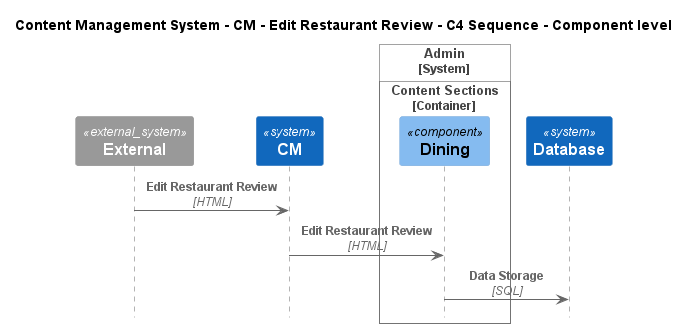

The diagram above was rendered by PlantUML. Its source (embedded in the PNG):
@startuml
!include ..\..\..\..\..\.c4s\C4_Sequence.puml

title Content Management System - CM - Edit Restaurant Review - C4 Sequence - Component level

System_Ext(C4InterFlow.SoftwareSystems.ExternalSystem, "External", "")
System(ContentManagementSystem.SoftwareSystems.CM, "CM", "Content Management System is used to manage the process of creating, organizing, editing, and publishing digital content.")

System_Boundary(ContentManagementSystem.SoftwareSystems.Admin, "Admin")
    
Container_Boundary(ContentManagementSystem.SoftwareSystems.Admin.Containers.ContentSections, "Content Sections")
    Component(ContentManagementSystem.SoftwareSystems.Admin.Containers.ContentSections.Components.Dining, "Dining", "", "")
Boundary_End()
Boundary_End()
System(ContentManagementSystem.SoftwareSystems.Database, "Database", "Stores user registration information, data, access logs, etc.")

Rel(C4InterFlow.SoftwareSystems.ExternalSystem, ContentManagementSystem.SoftwareSystems.CM, "Edit Restaurant Review", "HTML")
Rel(ContentManagementSystem.SoftwareSystems.CM, ContentManagementSystem.SoftwareSystems.Admin.Containers.ContentSections.Components.Dining, "Edit Restaurant Review", "HTML")
Rel(ContentManagementSystem.SoftwareSystems.Admin.Containers.ContentSections.Components.Dining, ContentManagementSystem.SoftwareSystems.Database, "Data Storage", "SQL")


@enduml